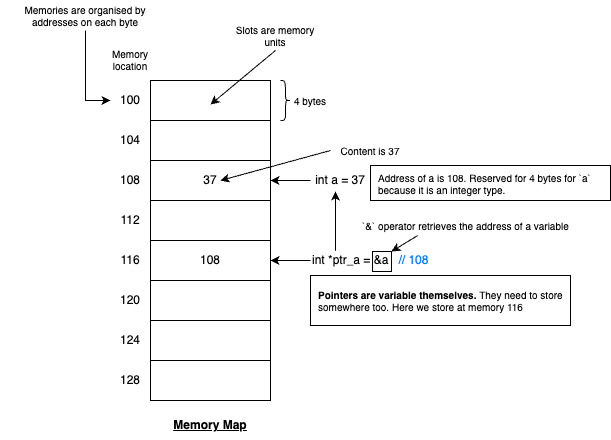

The diagram above was exported from draw.io. Its source (the exported page's mxGraphModel, read from the mxfile embedded in the PNG):
<mxGraphModel dx="1026" dy="609" grid="1" gridSize="10" guides="1" tooltips="1" connect="1" arrows="1" fold="1" page="1" pageScale="1" pageWidth="1169" pageHeight="827" math="0" shadow="0">
  <root>
    <mxCell id="0" />
    <mxCell id="1" parent="0" />
    <mxCell id="p8K39pfrpszvXsNHT8C0-1" value="" style="rounded=0;whiteSpace=wrap;html=1;" vertex="1" parent="1">
      <mxGeometry x="320" y="160" width="120" height="40" as="geometry" />
    </mxCell>
    <mxCell id="p8K39pfrpszvXsNHT8C0-2" value="" style="rounded=0;whiteSpace=wrap;html=1;" vertex="1" parent="1">
      <mxGeometry x="320" y="200" width="120" height="40" as="geometry" />
    </mxCell>
    <mxCell id="p8K39pfrpszvXsNHT8C0-3" value="37" style="rounded=0;whiteSpace=wrap;html=1;" vertex="1" parent="1">
      <mxGeometry x="320" y="240" width="120" height="40" as="geometry" />
    </mxCell>
    <mxCell id="p8K39pfrpszvXsNHT8C0-4" value="" style="rounded=0;whiteSpace=wrap;html=1;" vertex="1" parent="1">
      <mxGeometry x="320" y="280" width="120" height="40" as="geometry" />
    </mxCell>
    <mxCell id="p8K39pfrpszvXsNHT8C0-5" value="108" style="rounded=0;whiteSpace=wrap;html=1;" vertex="1" parent="1">
      <mxGeometry x="320" y="320" width="120" height="40" as="geometry" />
    </mxCell>
    <mxCell id="p8K39pfrpszvXsNHT8C0-6" value="" style="rounded=0;whiteSpace=wrap;html=1;" vertex="1" parent="1">
      <mxGeometry x="320" y="360" width="120" height="40" as="geometry" />
    </mxCell>
    <mxCell id="p8K39pfrpszvXsNHT8C0-7" value="" style="rounded=0;whiteSpace=wrap;html=1;" vertex="1" parent="1">
      <mxGeometry x="320" y="400" width="120" height="40" as="geometry" />
    </mxCell>
    <mxCell id="p8K39pfrpszvXsNHT8C0-8" value="" style="rounded=0;whiteSpace=wrap;html=1;" vertex="1" parent="1">
      <mxGeometry x="320" y="440" width="120" height="40" as="geometry" />
    </mxCell>
    <mxCell id="p8K39pfrpszvXsNHT8C0-9" value="Memory Map" style="text;html=1;align=center;verticalAlign=middle;whiteSpace=wrap;rounded=0;fontStyle=5" vertex="1" parent="1">
      <mxGeometry x="320" y="490" width="120" height="30" as="geometry" />
    </mxCell>
    <mxCell id="p8K39pfrpszvXsNHT8C0-10" value="100" style="text;html=1;align=center;verticalAlign=middle;whiteSpace=wrap;rounded=0;" vertex="1" parent="1">
      <mxGeometry x="280" y="165" width="40" height="30" as="geometry" />
    </mxCell>
    <mxCell id="p8K39pfrpszvXsNHT8C0-11" value="104" style="text;html=1;align=center;verticalAlign=middle;whiteSpace=wrap;rounded=0;" vertex="1" parent="1">
      <mxGeometry x="280" y="205" width="40" height="30" as="geometry" />
    </mxCell>
    <mxCell id="p8K39pfrpszvXsNHT8C0-12" value="108" style="text;html=1;align=center;verticalAlign=middle;whiteSpace=wrap;rounded=0;" vertex="1" parent="1">
      <mxGeometry x="280" y="245" width="40" height="30" as="geometry" />
    </mxCell>
    <mxCell id="p8K39pfrpszvXsNHT8C0-13" value="112" style="text;html=1;align=center;verticalAlign=middle;whiteSpace=wrap;rounded=0;" vertex="1" parent="1">
      <mxGeometry x="280" y="285" width="40" height="30" as="geometry" />
    </mxCell>
    <mxCell id="p8K39pfrpszvXsNHT8C0-14" value="116" style="text;html=1;align=center;verticalAlign=middle;whiteSpace=wrap;rounded=0;" vertex="1" parent="1">
      <mxGeometry x="280" y="325" width="40" height="30" as="geometry" />
    </mxCell>
    <mxCell id="p8K39pfrpszvXsNHT8C0-15" value="120" style="text;html=1;align=center;verticalAlign=middle;whiteSpace=wrap;rounded=0;" vertex="1" parent="1">
      <mxGeometry x="280" y="365" width="40" height="30" as="geometry" />
    </mxCell>
    <mxCell id="p8K39pfrpszvXsNHT8C0-16" value="124" style="text;html=1;align=center;verticalAlign=middle;whiteSpace=wrap;rounded=0;" vertex="1" parent="1">
      <mxGeometry x="280" y="405" width="40" height="30" as="geometry" />
    </mxCell>
    <mxCell id="p8K39pfrpszvXsNHT8C0-17" value="128" style="text;html=1;align=center;verticalAlign=middle;whiteSpace=wrap;rounded=0;" vertex="1" parent="1">
      <mxGeometry x="280" y="445" width="40" height="30" as="geometry" />
    </mxCell>
    <mxCell id="p8K39pfrpszvXsNHT8C0-18" value="Memory location" style="text;html=1;align=center;verticalAlign=middle;whiteSpace=wrap;rounded=0;fontSize=10;" vertex="1" parent="1">
      <mxGeometry x="270" y="124" width="60" height="30" as="geometry" />
    </mxCell>
    <mxCell id="p8K39pfrpszvXsNHT8C0-21" style="rounded=0;orthogonalLoop=1;jettySize=auto;html=1;exitX=0.5;exitY=1;exitDx=0;exitDy=0;" edge="1" parent="1" source="p8K39pfrpszvXsNHT8C0-20">
      <mxGeometry relative="1" as="geometry">
        <mxPoint x="419" y="154" as="sourcePoint" />
        <mxPoint x="380" y="184" as="targetPoint" />
      </mxGeometry>
    </mxCell>
    <mxCell id="p8K39pfrpszvXsNHT8C0-20" value="Slots are memory units" style="text;html=1;align=center;verticalAlign=middle;whiteSpace=wrap;rounded=0;fontSize=10;" vertex="1" parent="1">
      <mxGeometry x="400" y="100" width="90" height="30" as="geometry" />
    </mxCell>
    <mxCell id="p8K39pfrpszvXsNHT8C0-25" style="edgeStyle=orthogonalEdgeStyle;rounded=0;orthogonalLoop=1;jettySize=auto;html=1;exitX=0.5;exitY=1;exitDx=0;exitDy=0;entryX=0;entryY=0.5;entryDx=0;entryDy=0;" edge="1" parent="1" source="p8K39pfrpszvXsNHT8C0-22" target="p8K39pfrpszvXsNHT8C0-10">
      <mxGeometry relative="1" as="geometry" />
    </mxCell>
    <mxCell id="p8K39pfrpszvXsNHT8C0-22" value="Memories are organised by addresses on each byte" style="text;html=1;align=center;verticalAlign=middle;whiteSpace=wrap;rounded=0;fontSize=10;" vertex="1" parent="1">
      <mxGeometry x="170" y="80" width="170" height="30" as="geometry" />
    </mxCell>
    <mxCell id="p8K39pfrpszvXsNHT8C0-23" value="" style="shape=curlyBracket;whiteSpace=wrap;html=1;rounded=1;flipH=1;labelPosition=right;verticalLabelPosition=middle;align=left;verticalAlign=middle;" vertex="1" parent="1">
      <mxGeometry x="450" y="160" width="10" height="40" as="geometry" />
    </mxCell>
    <mxCell id="p8K39pfrpszvXsNHT8C0-24" value="4 bytes" style="text;html=1;align=center;verticalAlign=middle;whiteSpace=wrap;rounded=0;fontSize=10;" vertex="1" parent="1">
      <mxGeometry x="460" y="165" width="40" height="30" as="geometry" />
    </mxCell>
    <mxCell id="p8K39pfrpszvXsNHT8C0-28" style="edgeStyle=orthogonalEdgeStyle;rounded=0;orthogonalLoop=1;jettySize=auto;html=1;exitX=0;exitY=0.5;exitDx=0;exitDy=0;entryX=1;entryY=0.5;entryDx=0;entryDy=0;" edge="1" parent="1" source="p8K39pfrpszvXsNHT8C0-27" target="p8K39pfrpszvXsNHT8C0-3">
      <mxGeometry relative="1" as="geometry" />
    </mxCell>
    <mxCell id="p8K39pfrpszvXsNHT8C0-27" value="int a = 37" style="text;html=1;align=center;verticalAlign=middle;whiteSpace=wrap;rounded=0;fontSize=12;" vertex="1" parent="1">
      <mxGeometry x="480" y="245" width="60" height="30" as="geometry" />
    </mxCell>
    <mxCell id="p8K39pfrpszvXsNHT8C0-29" value="Address of a is 108. Reserved for 4 bytes for `a` because it is an integer type.&amp;nbsp;" style="text;html=1;align=left;verticalAlign=middle;whiteSpace=wrap;rounded=0;fontSize=10;strokeColor=default;spacingLeft=6;" vertex="1" parent="1">
      <mxGeometry x="540" y="245" width="240" height="35" as="geometry" />
    </mxCell>
    <mxCell id="p8K39pfrpszvXsNHT8C0-31" style="rounded=0;orthogonalLoop=1;jettySize=auto;html=1;exitX=0;exitY=0.5;exitDx=0;exitDy=0;" edge="1" parent="1" source="p8K39pfrpszvXsNHT8C0-30">
      <mxGeometry relative="1" as="geometry">
        <mxPoint x="450" y="245" as="sourcePoint" />
        <mxPoint x="390" y="260" as="targetPoint" />
      </mxGeometry>
    </mxCell>
    <mxCell id="p8K39pfrpszvXsNHT8C0-30" value="Content is 37" style="text;html=1;align=center;verticalAlign=middle;whiteSpace=wrap;rounded=0;fontSize=10;" vertex="1" parent="1">
      <mxGeometry x="500" y="215" width="80" height="30" as="geometry" />
    </mxCell>
    <mxCell id="p8K39pfrpszvXsNHT8C0-34" style="rounded=0;orthogonalLoop=1;jettySize=auto;html=1;exitX=0.193;exitY=0.014;exitDx=0;exitDy=0;entryX=0.5;entryY=1;entryDx=0;entryDy=0;exitPerimeter=0;" edge="1" parent="1" source="p8K39pfrpszvXsNHT8C0-32">
      <mxGeometry relative="1" as="geometry">
        <mxPoint x="507.5" y="296" as="sourcePoint" />
        <mxPoint x="505" y="271" as="targetPoint" />
      </mxGeometry>
    </mxCell>
    <mxCell id="p8K39pfrpszvXsNHT8C0-36" style="edgeStyle=orthogonalEdgeStyle;rounded=0;orthogonalLoop=1;jettySize=auto;html=1;exitX=0;exitY=0.5;exitDx=0;exitDy=0;entryX=1;entryY=0.5;entryDx=0;entryDy=0;" edge="1" parent="1" source="p8K39pfrpszvXsNHT8C0-32" target="p8K39pfrpszvXsNHT8C0-5">
      <mxGeometry relative="1" as="geometry" />
    </mxCell>
    <mxCell id="p8K39pfrpszvXsNHT8C0-32" value="int *ptr_a = &amp;amp;a&amp;nbsp; &lt;font&gt;&lt;font style=&quot;color: rgb(51, 51, 51);&quot;&gt;&amp;nbsp;&lt;/font&gt;&lt;font style=&quot;color: rgb(0, 127, 255);&quot;&gt;// 108&lt;/font&gt;&lt;/font&gt;" style="text;html=1;align=left;verticalAlign=middle;whiteSpace=wrap;rounded=0;fontSize=12;" vertex="1" parent="1">
      <mxGeometry x="480" y="330" width="130" height="20" as="geometry" />
    </mxCell>
    <mxCell id="p8K39pfrpszvXsNHT8C0-33" value="&lt;b&gt;Pointers are variable themselves.&lt;/b&gt;&amp;nbsp;They need to store somewhere too. Here we store at memory 116" style="text;html=1;align=left;verticalAlign=middle;whiteSpace=wrap;rounded=0;fontSize=10;strokeColor=default;spacing=2;spacingTop=0;spacingLeft=6;" vertex="1" parent="1">
      <mxGeometry x="480" y="355" width="260" height="50" as="geometry" />
    </mxCell>
    <mxCell id="p8K39pfrpszvXsNHT8C0-37" value="" style="rounded=0;whiteSpace=wrap;html=1;fillColor=none;" vertex="1" parent="1">
      <mxGeometry x="542" y="331" width="19" height="20" as="geometry" />
    </mxCell>
    <mxCell id="p8K39pfrpszvXsNHT8C0-40" style="rounded=0;orthogonalLoop=1;jettySize=auto;html=1;exitX=0.25;exitY=1;exitDx=0;exitDy=0;entryX=1;entryY=0;entryDx=0;entryDy=0;" edge="1" parent="1" source="p8K39pfrpszvXsNHT8C0-39" target="p8K39pfrpszvXsNHT8C0-37">
      <mxGeometry relative="1" as="geometry" />
    </mxCell>
    <mxCell id="p8K39pfrpszvXsNHT8C0-39" value="`&amp;amp;` operator retrieves the address of a variable" style="text;html=1;align=left;verticalAlign=middle;whiteSpace=wrap;rounded=0;fontSize=10;" vertex="1" parent="1">
      <mxGeometry x="530" y="295" width="229" height="20" as="geometry" />
    </mxCell>
  </root>
</mxGraphModel>